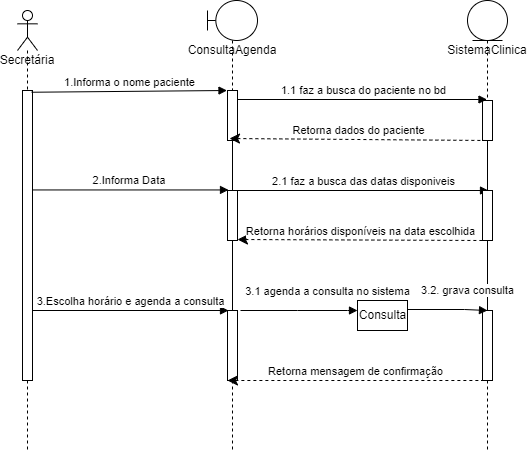

The diagram above was exported from draw.io. Its source (the exported page's mxGraphModel, read from the mxfile embedded in the PNG):
<mxGraphModel dx="862" dy="393" grid="1" gridSize="10" guides="1" tooltips="1" connect="1" arrows="1" fold="1" page="1" pageScale="1" pageWidth="850" pageHeight="1100" math="0" shadow="0">
  <root>
    <mxCell id="0" />
    <mxCell id="1" parent="0" />
    <mxCell id="bW9ZJsIFdXXzFkRebIJN-38" style="edgeStyle=orthogonalEdgeStyle;rounded=0;orthogonalLoop=1;jettySize=auto;html=1;startArrow=none;startFill=0;endArrow=none;endFill=0;dashed=1;" parent="1" source="bW9ZJsIFdXXzFkRebIJN-2" edge="1">
      <mxGeometry relative="1" as="geometry">
        <mxPoint x="150" y="520" as="targetPoint" />
      </mxGeometry>
    </mxCell>
    <mxCell id="bW9ZJsIFdXXzFkRebIJN-2" value="" style="html=1;points=[];perimeter=orthogonalPerimeter;" parent="1" vertex="1">
      <mxGeometry x="145" y="160" width="10" height="290" as="geometry" />
    </mxCell>
    <mxCell id="bW9ZJsIFdXXzFkRebIJN-6" value="1.Informa o nome paciente" style="html=1;verticalAlign=bottom;startArrow=none;startFill=0;endArrow=block;startSize=8;rounded=0;exitX=0.9;exitY=0.006;exitDx=0;exitDy=0;exitPerimeter=0;" parent="1" source="bW9ZJsIFdXXzFkRebIJN-2" edge="1">
      <mxGeometry width="60" relative="1" as="geometry">
        <mxPoint x="170" y="160" as="sourcePoint" />
        <mxPoint x="349.5" y="160" as="targetPoint" />
      </mxGeometry>
    </mxCell>
    <mxCell id="bW9ZJsIFdXXzFkRebIJN-7" value="" style="html=1;points=[];perimeter=orthogonalPerimeter;" parent="1" vertex="1">
      <mxGeometry x="350" y="160" width="10" height="50" as="geometry" />
    </mxCell>
    <mxCell id="bW9ZJsIFdXXzFkRebIJN-9" value="ConsultaAgenda" style="shape=umlLifeline;participant=umlBoundary;perimeter=lifelinePerimeter;whiteSpace=wrap;html=1;container=1;collapsible=0;recursiveResize=0;verticalAlign=top;spacingTop=36;outlineConnect=0;" parent="1" vertex="1">
      <mxGeometry x="330" y="70" width="50" height="90" as="geometry" />
    </mxCell>
    <mxCell id="bW9ZJsIFdXXzFkRebIJN-10" value="" style="html=1;points=[];perimeter=orthogonalPerimeter;" parent="1" vertex="1">
      <mxGeometry x="605" y="170" width="10" height="40" as="geometry" />
    </mxCell>
    <mxCell id="bW9ZJsIFdXXzFkRebIJN-11" value="SistemaClinica" style="shape=umlLifeline;participant=umlEntity;perimeter=lifelinePerimeter;whiteSpace=wrap;html=1;container=1;collapsible=0;recursiveResize=0;verticalAlign=top;spacingTop=36;outlineConnect=0;" parent="1" vertex="1">
      <mxGeometry x="590" y="70" width="40" height="100" as="geometry" />
    </mxCell>
    <mxCell id="bW9ZJsIFdXXzFkRebIJN-12" value="1.1 faz a busca do paciente no bd" style="html=1;verticalAlign=bottom;startArrow=none;startFill=0;endArrow=block;startSize=8;rounded=0;" parent="1" target="bW9ZJsIFdXXzFkRebIJN-11" edge="1">
      <mxGeometry width="60" relative="1" as="geometry">
        <mxPoint x="360.5" y="169" as="sourcePoint" />
        <mxPoint x="530" y="169" as="targetPoint" />
      </mxGeometry>
    </mxCell>
    <mxCell id="bW9ZJsIFdXXzFkRebIJN-13" value="Retorna dados do paciente" style="html=1;verticalAlign=bottom;startArrow=classic;startFill=1;endArrow=none;startSize=8;rounded=0;endFill=0;entryX=0.5;entryY=1;entryDx=0;entryDy=0;entryPerimeter=0;dashed=1;exitX=0.2;exitY=0.96;exitDx=0;exitDy=0;exitPerimeter=0;" parent="1" source="bW9ZJsIFdXXzFkRebIJN-7" target="bW9ZJsIFdXXzFkRebIJN-10" edge="1">
      <mxGeometry width="60" relative="1" as="geometry">
        <mxPoint x="356" y="239" as="sourcePoint" />
        <mxPoint x="575" y="239" as="targetPoint" />
      </mxGeometry>
    </mxCell>
    <mxCell id="bW9ZJsIFdXXzFkRebIJN-16" value="" style="edgeStyle=orthogonalEdgeStyle;rounded=0;orthogonalLoop=1;jettySize=auto;html=1;startArrow=none;startFill=0;endArrow=none;endFill=0;" parent="1" source="bW9ZJsIFdXXzFkRebIJN-14" target="bW9ZJsIFdXXzFkRebIJN-7" edge="1">
      <mxGeometry relative="1" as="geometry" />
    </mxCell>
    <mxCell id="bW9ZJsIFdXXzFkRebIJN-14" value="" style="html=1;points=[];perimeter=orthogonalPerimeter;" parent="1" vertex="1">
      <mxGeometry x="350" y="260" width="10" height="50" as="geometry" />
    </mxCell>
    <mxCell id="bW9ZJsIFdXXzFkRebIJN-15" value="Secretária" style="shape=umlLifeline;participant=umlActor;perimeter=lifelinePerimeter;whiteSpace=wrap;html=1;container=1;collapsible=0;recursiveResize=0;verticalAlign=top;spacingTop=36;outlineConnect=0;" parent="1" vertex="1">
      <mxGeometry x="140" y="80" width="20" height="80" as="geometry" />
    </mxCell>
    <mxCell id="bW9ZJsIFdXXzFkRebIJN-17" value="2.Informa Data&amp;nbsp;" style="html=1;verticalAlign=bottom;startArrow=none;startFill=0;endArrow=block;startSize=8;rounded=0;entryX=0.1;entryY=-0.011;entryDx=0;entryDy=0;entryPerimeter=0;" parent="1" source="bW9ZJsIFdXXzFkRebIJN-2" target="bW9ZJsIFdXXzFkRebIJN-14" edge="1">
      <mxGeometry width="60" relative="1" as="geometry">
        <mxPoint x="160" y="260" as="sourcePoint" />
        <mxPoint x="339.5" y="260" as="targetPoint" />
      </mxGeometry>
    </mxCell>
    <mxCell id="bW9ZJsIFdXXzFkRebIJN-18" value="2.1 faz a busca das datas disponiveis" style="html=1;verticalAlign=bottom;startArrow=none;startFill=0;endArrow=block;startSize=8;rounded=0;entryX=0.6;entryY=0;entryDx=0;entryDy=0;entryPerimeter=0;" parent="1" target="bW9ZJsIFdXXzFkRebIJN-19" edge="1">
      <mxGeometry width="60" relative="1" as="geometry">
        <mxPoint x="360" y="260" as="sourcePoint" />
        <mxPoint x="579" y="260" as="targetPoint" />
      </mxGeometry>
    </mxCell>
    <mxCell id="bW9ZJsIFdXXzFkRebIJN-20" value="" style="edgeStyle=orthogonalEdgeStyle;rounded=0;orthogonalLoop=1;jettySize=auto;html=1;startArrow=none;startFill=0;endArrow=none;endFill=0;" parent="1" source="bW9ZJsIFdXXzFkRebIJN-19" target="bW9ZJsIFdXXzFkRebIJN-10" edge="1">
      <mxGeometry relative="1" as="geometry" />
    </mxCell>
    <mxCell id="bW9ZJsIFdXXzFkRebIJN-28" value="" style="edgeStyle=orthogonalEdgeStyle;rounded=0;orthogonalLoop=1;jettySize=auto;html=1;startArrow=none;startFill=0;endArrow=none;endFill=0;" parent="1" source="bW9ZJsIFdXXzFkRebIJN-19" target="bW9ZJsIFdXXzFkRebIJN-27" edge="1">
      <mxGeometry relative="1" as="geometry" />
    </mxCell>
    <mxCell id="bW9ZJsIFdXXzFkRebIJN-19" value="" style="html=1;points=[];perimeter=orthogonalPerimeter;" parent="1" vertex="1">
      <mxGeometry x="605" y="260" width="10" height="50" as="geometry" />
    </mxCell>
    <mxCell id="bW9ZJsIFdXXzFkRebIJN-21" value="Retorna horários disponíveis na data escolhida" style="html=1;verticalAlign=bottom;startArrow=classic;startFill=1;endArrow=none;startSize=8;rounded=0;endFill=0;entryX=0.5;entryY=1;entryDx=0;entryDy=0;entryPerimeter=0;dashed=1;" parent="1" edge="1">
      <mxGeometry width="60" relative="1" as="geometry">
        <mxPoint x="360" y="309" as="sourcePoint" />
        <mxPoint x="605" y="310" as="targetPoint" />
      </mxGeometry>
    </mxCell>
    <mxCell id="bW9ZJsIFdXXzFkRebIJN-24" value="3.Escolha horário e agenda a consulta" style="html=1;verticalAlign=bottom;startArrow=none;startFill=0;endArrow=block;startSize=8;rounded=0;entryX=0.1;entryY=-0.011;entryDx=0;entryDy=0;entryPerimeter=0;" parent="1" edge="1">
      <mxGeometry width="60" relative="1" as="geometry">
        <mxPoint x="155" y="380" as="sourcePoint" />
        <mxPoint x="351" y="380" as="targetPoint" />
      </mxGeometry>
    </mxCell>
    <mxCell id="bW9ZJsIFdXXzFkRebIJN-26" value="" style="edgeStyle=orthogonalEdgeStyle;rounded=0;orthogonalLoop=1;jettySize=auto;html=1;startArrow=none;startFill=0;endArrow=none;endFill=0;" parent="1" source="bW9ZJsIFdXXzFkRebIJN-25" target="bW9ZJsIFdXXzFkRebIJN-14" edge="1">
      <mxGeometry relative="1" as="geometry" />
    </mxCell>
    <mxCell id="bW9ZJsIFdXXzFkRebIJN-39" style="edgeStyle=orthogonalEdgeStyle;rounded=0;orthogonalLoop=1;jettySize=auto;html=1;dashed=1;startArrow=none;startFill=0;endArrow=none;endFill=0;" parent="1" source="bW9ZJsIFdXXzFkRebIJN-25" edge="1">
      <mxGeometry relative="1" as="geometry">
        <mxPoint x="355" y="520" as="targetPoint" />
      </mxGeometry>
    </mxCell>
    <mxCell id="bW9ZJsIFdXXzFkRebIJN-25" value="" style="html=1;points=[];perimeter=orthogonalPerimeter;" parent="1" vertex="1">
      <mxGeometry x="350" y="380" width="10" height="70" as="geometry" />
    </mxCell>
    <mxCell id="bW9ZJsIFdXXzFkRebIJN-40" style="edgeStyle=orthogonalEdgeStyle;rounded=0;orthogonalLoop=1;jettySize=auto;html=1;dashed=1;startArrow=none;startFill=0;endArrow=none;endFill=0;" parent="1" source="bW9ZJsIFdXXzFkRebIJN-27" edge="1">
      <mxGeometry relative="1" as="geometry">
        <mxPoint x="610" y="520" as="targetPoint" />
      </mxGeometry>
    </mxCell>
    <mxCell id="bW9ZJsIFdXXzFkRebIJN-27" value="" style="html=1;points=[];perimeter=orthogonalPerimeter;" parent="1" vertex="1">
      <mxGeometry x="605" y="380" width="10" height="70" as="geometry" />
    </mxCell>
    <mxCell id="bW9ZJsIFdXXzFkRebIJN-29" value="3.1 agenda a consulta no sistema" style="html=1;verticalAlign=bottom;startArrow=none;startFill=0;endArrow=block;startSize=8;rounded=0;exitX=1.3;exitY=0;exitDx=0;exitDy=0;exitPerimeter=0;" parent="1" source="bW9ZJsIFdXXzFkRebIJN-25" edge="1">
      <mxGeometry x="0.4872" y="10" width="60" relative="1" as="geometry">
        <mxPoint x="395" y="380" as="sourcePoint" />
        <mxPoint x="480" y="380" as="targetPoint" />
        <Array as="points">
          <mxPoint x="420" y="380" />
          <mxPoint x="470" y="380" />
        </Array>
        <mxPoint as="offset" />
      </mxGeometry>
    </mxCell>
    <mxCell id="bW9ZJsIFdXXzFkRebIJN-30" value="Retorna mensagem de confirmação" style="html=1;verticalAlign=bottom;startArrow=classic;startFill=1;endArrow=none;startSize=8;rounded=0;endFill=0;entryX=0.5;entryY=1;entryDx=0;entryDy=0;entryPerimeter=0;dashed=1;" parent="1" edge="1">
      <mxGeometry width="60" relative="1" as="geometry">
        <mxPoint x="350" y="450" as="sourcePoint" />
        <mxPoint x="605" y="450" as="targetPoint" />
      </mxGeometry>
    </mxCell>
    <mxCell id="bW9ZJsIFdXXzFkRebIJN-41" value="Consulta" style="html=1;" parent="1" vertex="1">
      <mxGeometry x="480" y="370" width="50" height="30" as="geometry" />
    </mxCell>
    <mxCell id="bW9ZJsIFdXXzFkRebIJN-42" value="3.2. grava consulta" style="html=1;verticalAlign=bottom;startArrow=none;startFill=0;endArrow=block;startSize=8;rounded=0;exitX=1.3;exitY=0;exitDx=0;exitDy=0;exitPerimeter=0;" parent="1" edge="1">
      <mxGeometry x="0.4872" y="10" width="60" relative="1" as="geometry">
        <mxPoint x="530" y="379" as="sourcePoint" />
        <mxPoint x="610" y="380" as="targetPoint" />
        <Array as="points">
          <mxPoint x="587" y="379" />
        </Array>
        <mxPoint as="offset" />
      </mxGeometry>
    </mxCell>
  </root>
</mxGraphModel>